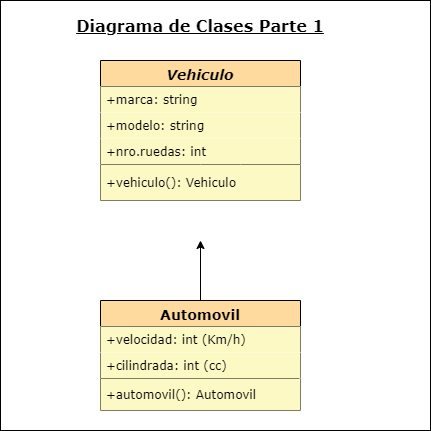

The diagram above was exported from draw.io. Its source (the exported page's mxGraphModel, read from the mxfile embedded in the PNG):
<mxGraphModel dx="864" dy="516" grid="1" gridSize="10" guides="1" tooltips="1" connect="1" arrows="1" fold="1" page="1" pageScale="1" pageWidth="827" pageHeight="1169" background="none" math="0" shadow="0">
  <root>
    <mxCell id="WIyWlLk6GJQsqaUBKTNV-0" />
    <mxCell id="WIyWlLk6GJQsqaUBKTNV-1" parent="WIyWlLk6GJQsqaUBKTNV-0" />
    <mxCell id="X03hfa4U4CsZnmNX4EHw-9" value="" style="whiteSpace=wrap;html=1;aspect=fixed;fillColor=#FFFFFF;gradientColor=none;gradientDirection=south;" vertex="1" parent="WIyWlLk6GJQsqaUBKTNV-1">
      <mxGeometry x="90" y="20" width="430" height="430" as="geometry" />
    </mxCell>
    <mxCell id="zkfFHV4jXpPFQw0GAbJ--0" value="Vehiculo" style="swimlane;fontStyle=3;align=center;verticalAlign=top;childLayout=stackLayout;horizontal=1;startSize=26;horizontalStack=0;resizeParent=1;resizeLast=0;collapsible=1;marginBottom=0;rounded=0;shadow=0;strokeWidth=1;strokeColor=#000000;fillColor=#FFDA9E;fontSize=14;fontFamily=Verdana;labelBorderColor=none;" parent="WIyWlLk6GJQsqaUBKTNV-1" vertex="1">
      <mxGeometry x="190" y="80" width="200" height="140" as="geometry">
        <mxRectangle x="230" y="140" width="160" height="26" as="alternateBounds" />
      </mxGeometry>
    </mxCell>
    <mxCell id="zkfFHV4jXpPFQw0GAbJ--1" value="+marca: string" style="text;align=left;verticalAlign=top;spacingLeft=4;spacingRight=4;overflow=hidden;rotatable=0;points=[[0,0.5],[1,0.5]];portConstraint=eastwest;fontFamily=Verdana;fillColor=#FDF9C4;" parent="zkfFHV4jXpPFQw0GAbJ--0" vertex="1">
      <mxGeometry y="26" width="200" height="26" as="geometry" />
    </mxCell>
    <mxCell id="zkfFHV4jXpPFQw0GAbJ--2" value="+modelo: string" style="text;align=left;verticalAlign=top;spacingLeft=4;spacingRight=4;overflow=hidden;rotatable=0;points=[[0,0.5],[1,0.5]];portConstraint=eastwest;rounded=0;shadow=0;html=0;fillColor=#FDF9C4;fontFamily=Verdana;" parent="zkfFHV4jXpPFQw0GAbJ--0" vertex="1">
      <mxGeometry y="52" width="200" height="26" as="geometry" />
    </mxCell>
    <mxCell id="zkfFHV4jXpPFQw0GAbJ--3" value="+nro.ruedas: int" style="text;align=left;verticalAlign=top;spacingLeft=4;spacingRight=4;overflow=hidden;rotatable=0;points=[[0,0.5],[1,0.5]];portConstraint=eastwest;rounded=0;shadow=0;html=0;fillColor=#FDF9C4;fontFamily=Verdana;" parent="zkfFHV4jXpPFQw0GAbJ--0" vertex="1">
      <mxGeometry y="78" width="200" height="26" as="geometry" />
    </mxCell>
    <mxCell id="X03hfa4U4CsZnmNX4EHw-5" value="" style="endArrow=none;html=1;rounded=0;exitX=0;exitY=0;exitDx=0;exitDy=0;exitPerimeter=0;entryX=1;entryY=0;entryDx=0;entryDy=0;entryPerimeter=0;" edge="1" parent="zkfFHV4jXpPFQw0GAbJ--0" source="zkfFHV4jXpPFQw0GAbJ--5" target="zkfFHV4jXpPFQw0GAbJ--5">
      <mxGeometry width="50" height="50" relative="1" as="geometry">
        <mxPoint y="104" as="sourcePoint" />
        <mxPoint x="210" y="104" as="targetPoint" />
        <Array as="points">
          <mxPoint x="100" y="104" />
          <mxPoint x="140" y="104" />
        </Array>
      </mxGeometry>
    </mxCell>
    <mxCell id="zkfFHV4jXpPFQw0GAbJ--5" value="+vehiculo(): Vehiculo" style="text;align=left;verticalAlign=middle;spacingLeft=4;spacingRight=4;overflow=hidden;rotatable=0;points=[[0,0.5],[1,0.5]];portConstraint=eastwest;fontFamily=Verdana;labelBackgroundColor=none;fillColor=#FDF9C4;" parent="zkfFHV4jXpPFQw0GAbJ--0" vertex="1">
      <mxGeometry y="104" width="200" height="36" as="geometry" />
    </mxCell>
    <mxCell id="zkfFHV4jXpPFQw0GAbJ--6" value="Automovil" style="swimlane;fontStyle=1;align=center;verticalAlign=top;childLayout=stackLayout;horizontal=1;startSize=26;horizontalStack=0;resizeParent=1;resizeLast=0;collapsible=1;marginBottom=0;rounded=0;shadow=0;strokeWidth=1;fillColor=#FFDA9E;fontSize=14;labelBackgroundColor=none;fontFamily=Verdana;" parent="WIyWlLk6GJQsqaUBKTNV-1" vertex="1">
      <mxGeometry x="190" y="320" width="200" height="110" as="geometry">
        <mxRectangle x="130" y="380" width="160" height="26" as="alternateBounds" />
      </mxGeometry>
    </mxCell>
    <mxCell id="zkfFHV4jXpPFQw0GAbJ--7" value="+velocidad: int (Km/h)" style="text;align=left;verticalAlign=top;spacingLeft=4;spacingRight=4;overflow=hidden;rotatable=0;points=[[0,0.5],[1,0.5]];portConstraint=eastwest;fontFamily=Verdana;fillColor=#FDF9C4;" parent="zkfFHV4jXpPFQw0GAbJ--6" vertex="1">
      <mxGeometry y="26" width="200" height="26" as="geometry" />
    </mxCell>
    <mxCell id="zkfFHV4jXpPFQw0GAbJ--8" value="+cilindrada: int (cc)" style="text;align=left;verticalAlign=top;spacingLeft=4;spacingRight=4;overflow=hidden;rotatable=0;points=[[0,0.5],[1,0.5]];portConstraint=eastwest;rounded=0;shadow=0;html=0;fontFamily=Verdana;fillColor=#FDF9C4;" parent="zkfFHV4jXpPFQw0GAbJ--6" vertex="1">
      <mxGeometry y="52" width="200" height="26" as="geometry" />
    </mxCell>
    <mxCell id="X03hfa4U4CsZnmNX4EHw-6" value="" style="endArrow=none;html=1;rounded=0;entryX=0.995;entryY=0;entryDx=0;entryDy=0;entryPerimeter=0;" edge="1" parent="zkfFHV4jXpPFQw0GAbJ--6" target="zkfFHV4jXpPFQw0GAbJ--11">
      <mxGeometry width="50" height="50" relative="1" as="geometry">
        <mxPoint y="78" as="sourcePoint" />
        <mxPoint x="201" y="78" as="targetPoint" />
      </mxGeometry>
    </mxCell>
    <mxCell id="zkfFHV4jXpPFQw0GAbJ--11" value="+automovil(): Automovil" style="text;align=left;verticalAlign=middle;spacingLeft=4;spacingRight=4;overflow=hidden;rotatable=0;points=[[0,0.5],[1,0.5]];portConstraint=eastwest;fontFamily=Verdana;fillColor=#FDF9C4;" parent="zkfFHV4jXpPFQw0GAbJ--6" vertex="1">
      <mxGeometry y="78" width="200" height="32" as="geometry" />
    </mxCell>
    <mxCell id="X03hfa4U4CsZnmNX4EHw-1" value="" style="endArrow=classic;html=1;rounded=0;exitX=0.5;exitY=0;exitDx=0;exitDy=0;" edge="1" parent="WIyWlLk6GJQsqaUBKTNV-1" source="zkfFHV4jXpPFQw0GAbJ--6">
      <mxGeometry width="50" height="50" relative="1" as="geometry">
        <mxPoint x="299.5" y="330" as="sourcePoint" />
        <mxPoint x="290" y="260" as="targetPoint" />
      </mxGeometry>
    </mxCell>
    <mxCell id="X03hfa4U4CsZnmNX4EHw-7" value="&lt;font style=&quot;font-size: 16px;&quot; face=&quot;Verdana&quot;&gt;&lt;b&gt;&lt;u&gt;Diagrama de Clases Parte 1&lt;/u&gt;&lt;/b&gt;&lt;/font&gt;" style="text;html=1;strokeColor=none;fillColor=none;align=center;verticalAlign=middle;whiteSpace=wrap;rounded=0;" vertex="1" parent="WIyWlLk6GJQsqaUBKTNV-1">
      <mxGeometry x="165" y="30" width="250" height="30" as="geometry" />
    </mxCell>
  </root>
</mxGraphModel>